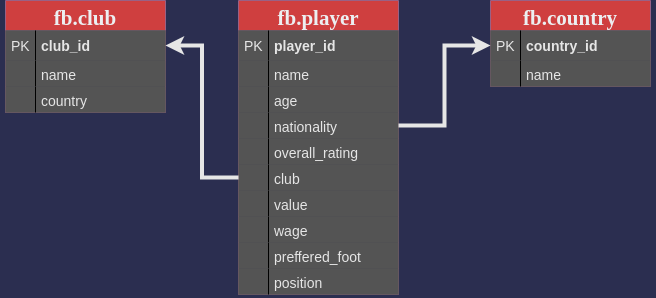

The diagram above was exported from draw.io. Its source (the exported page's mxGraphModel, read from the mxfile embedded in the PNG):
<mxGraphModel dx="1355" dy="806" grid="0" gridSize="10" guides="1" tooltips="1" connect="1" arrows="1" fold="1" page="1" pageScale="1" pageWidth="827" pageHeight="1169" background="#2b2e50" math="0" shadow="0">
  <root>
    <mxCell id="0" />
    <mxCell id="1" parent="0" />
    <mxCell id="KloFefZhShxH1jyq-9uI-2" value="fb.club" style="swimlane;fontStyle=1;childLayout=stackLayout;horizontal=1;startSize=30;horizontalStack=0;resizeParent=1;resizeParentMax=0;resizeLast=0;collapsible=1;marginBottom=0;align=center;fontSize=21;fillColor=#CF3F3F;strokeColor=#996185;fontFamily=Lucida Console;labelBorderColor=none;gradientColor=none;swimlaneFillColor=none;fontColor=#eceff1;" parent="1" vertex="1">
      <mxGeometry x="67" y="51" width="160" height="112" as="geometry" />
    </mxCell>
    <mxCell id="KloFefZhShxH1jyq-9uI-3" value="club_id" style="shape=partialRectangle;top=0;left=0;right=0;bottom=1;align=left;verticalAlign=middle;fillColor=#545454;spacingLeft=34;spacingRight=4;overflow=hidden;rotatable=0;points=[[0,0.5],[1,0.5]];portConstraint=eastwest;dropTarget=0;fontStyle=1;fontSize=14;labelBorderColor=none;gradientColor=none;strokeColor=none;fontColor=#E6E6E6;strokeWidth=11;" parent="KloFefZhShxH1jyq-9uI-2" vertex="1">
      <mxGeometry y="30" width="160" height="30" as="geometry" />
    </mxCell>
    <mxCell id="KloFefZhShxH1jyq-9uI-4" value="PK" style="shape=partialRectangle;top=0;left=0;bottom=0;fillColor=none;align=left;verticalAlign=middle;spacingLeft=4;spacingRight=4;overflow=hidden;rotatable=0;points=[];portConstraint=eastwest;part=1;fontSize=14;fontColor=#E6E6E6;" parent="KloFefZhShxH1jyq-9uI-3" vertex="1" connectable="0">
      <mxGeometry width="30" height="30" as="geometry" />
    </mxCell>
    <mxCell id="KloFefZhShxH1jyq-9uI-5" value="name" style="shape=partialRectangle;top=0;left=0;right=0;bottom=0;align=left;verticalAlign=top;fillColor=#545454;spacingLeft=34;spacingRight=4;overflow=hidden;rotatable=0;points=[[0,0.5],[1,0.5]];portConstraint=eastwest;dropTarget=0;fontSize=14;gradientColor=none;strokeColor=#666666;fontColor=#E6E6E6;" parent="KloFefZhShxH1jyq-9uI-2" vertex="1">
      <mxGeometry y="60" width="160" height="26" as="geometry" />
    </mxCell>
    <mxCell id="KloFefZhShxH1jyq-9uI-6" value="" style="shape=partialRectangle;top=0;left=0;bottom=0;fillColor=none;align=left;verticalAlign=top;spacingLeft=4;spacingRight=4;overflow=hidden;rotatable=0;points=[];portConstraint=eastwest;part=1;fontSize=12;" parent="KloFefZhShxH1jyq-9uI-5" vertex="1" connectable="0">
      <mxGeometry width="30" height="26" as="geometry" />
    </mxCell>
    <mxCell id="KloFefZhShxH1jyq-9uI-7" value="country" style="shape=partialRectangle;top=0;left=0;right=0;bottom=0;align=left;verticalAlign=top;fillColor=#545454;spacingLeft=34;spacingRight=4;overflow=hidden;rotatable=0;points=[[0,0.5],[1,0.5]];portConstraint=eastwest;dropTarget=0;fontSize=14;labelBorderColor=none;dashed=1;dashPattern=1 2;gradientColor=none;strokeColor=#666666;fontColor=#E6E6E6;" parent="KloFefZhShxH1jyq-9uI-2" vertex="1">
      <mxGeometry y="86" width="160" height="26" as="geometry" />
    </mxCell>
    <mxCell id="KloFefZhShxH1jyq-9uI-8" value="" style="shape=partialRectangle;top=0;left=0;bottom=0;fillColor=none;align=left;verticalAlign=top;spacingLeft=4;spacingRight=4;overflow=hidden;rotatable=0;points=[];portConstraint=eastwest;part=1;fontSize=12;" parent="KloFefZhShxH1jyq-9uI-7" vertex="1" connectable="0">
      <mxGeometry width="30" height="26" as="geometry" />
    </mxCell>
    <mxCell id="KloFefZhShxH1jyq-9uI-13" value="fb.country" style="swimlane;fontStyle=1;childLayout=stackLayout;horizontal=1;startSize=30;horizontalStack=0;resizeParent=1;resizeParentMax=0;resizeLast=0;collapsible=1;marginBottom=0;align=center;fontSize=21;fillColor=#CF3F3F;strokeColor=#996185;fontFamily=Lucida Console;labelBorderColor=none;gradientColor=none;swimlaneFillColor=none;fontColor=#eceff1;" parent="1" vertex="1">
      <mxGeometry x="552" y="51" width="160" height="86" as="geometry" />
    </mxCell>
    <mxCell id="KloFefZhShxH1jyq-9uI-14" value="country_id" style="shape=partialRectangle;top=0;left=0;right=0;bottom=1;align=left;verticalAlign=middle;fillColor=#545454;spacingLeft=34;spacingRight=4;overflow=hidden;rotatable=0;points=[[0,0.5],[1,0.5]];portConstraint=eastwest;dropTarget=0;fontStyle=1;fontSize=14;labelBorderColor=none;gradientColor=none;strokeColor=none;fontColor=#E6E6E6;strokeWidth=11;" parent="KloFefZhShxH1jyq-9uI-13" vertex="1">
      <mxGeometry y="30" width="160" height="30" as="geometry" />
    </mxCell>
    <mxCell id="KloFefZhShxH1jyq-9uI-15" value="PK" style="shape=partialRectangle;top=0;left=0;bottom=0;fillColor=none;align=left;verticalAlign=middle;spacingLeft=4;spacingRight=4;overflow=hidden;rotatable=0;points=[];portConstraint=eastwest;part=1;fontSize=14;fontColor=#E6E6E6;" parent="KloFefZhShxH1jyq-9uI-14" vertex="1" connectable="0">
      <mxGeometry width="30" height="30" as="geometry" />
    </mxCell>
    <mxCell id="KloFefZhShxH1jyq-9uI-16" value="name" style="shape=partialRectangle;top=0;left=0;right=0;bottom=0;align=left;verticalAlign=top;fillColor=#545454;spacingLeft=34;spacingRight=4;overflow=hidden;rotatable=0;points=[[0,0.5],[1,0.5]];portConstraint=eastwest;dropTarget=0;fontSize=14;gradientColor=none;strokeColor=#666666;fontColor=#E6E6E6;" parent="KloFefZhShxH1jyq-9uI-13" vertex="1">
      <mxGeometry y="60" width="160" height="26" as="geometry" />
    </mxCell>
    <mxCell id="KloFefZhShxH1jyq-9uI-17" value="" style="shape=partialRectangle;top=0;left=0;bottom=0;fillColor=none;align=left;verticalAlign=top;spacingLeft=4;spacingRight=4;overflow=hidden;rotatable=0;points=[];portConstraint=eastwest;part=1;fontSize=12;" parent="KloFefZhShxH1jyq-9uI-16" vertex="1" connectable="0">
      <mxGeometry width="30" height="26" as="geometry" />
    </mxCell>
    <mxCell id="KloFefZhShxH1jyq-9uI-20" value="fb.player" style="swimlane;fontStyle=1;childLayout=stackLayout;horizontal=1;startSize=30;horizontalStack=0;resizeParent=1;resizeParentMax=0;resizeLast=0;collapsible=1;marginBottom=0;align=center;fontSize=21;fillColor=#CF3F3F;strokeColor=#996185;fontFamily=Lucida Console;labelBorderColor=none;gradientColor=none;swimlaneFillColor=none;fontColor=#eceff1;" parent="1" vertex="1">
      <mxGeometry x="300" y="51" width="160" height="294" as="geometry" />
    </mxCell>
    <mxCell id="KloFefZhShxH1jyq-9uI-21" value="player_id" style="shape=partialRectangle;top=0;left=0;right=0;bottom=1;align=left;verticalAlign=middle;fillColor=#545454;spacingLeft=34;spacingRight=4;overflow=hidden;rotatable=0;points=[[0,0.5],[1,0.5]];portConstraint=eastwest;dropTarget=0;fontStyle=1;fontSize=14;labelBorderColor=none;gradientColor=none;strokeColor=none;fontColor=#E6E6E6;strokeWidth=11;" parent="KloFefZhShxH1jyq-9uI-20" vertex="1">
      <mxGeometry y="30" width="160" height="30" as="geometry" />
    </mxCell>
    <mxCell id="KloFefZhShxH1jyq-9uI-22" value="PK" style="shape=partialRectangle;top=0;left=0;bottom=0;fillColor=none;align=left;verticalAlign=middle;spacingLeft=4;spacingRight=4;overflow=hidden;rotatable=0;points=[];portConstraint=eastwest;part=1;fontSize=14;fontColor=#E6E6E6;" parent="KloFefZhShxH1jyq-9uI-21" vertex="1" connectable="0">
      <mxGeometry width="30" height="30" as="geometry" />
    </mxCell>
    <mxCell id="KloFefZhShxH1jyq-9uI-23" value="name" style="shape=partialRectangle;top=0;left=0;right=0;bottom=0;align=left;verticalAlign=top;fillColor=#545454;spacingLeft=34;spacingRight=4;overflow=hidden;rotatable=0;points=[[0,0.5],[1,0.5]];portConstraint=eastwest;dropTarget=0;fontSize=14;gradientColor=none;strokeColor=#666666;fontColor=#E6E6E6;" parent="KloFefZhShxH1jyq-9uI-20" vertex="1">
      <mxGeometry y="60" width="160" height="26" as="geometry" />
    </mxCell>
    <mxCell id="KloFefZhShxH1jyq-9uI-24" value="" style="shape=partialRectangle;top=0;left=0;bottom=0;fillColor=none;align=left;verticalAlign=top;spacingLeft=4;spacingRight=4;overflow=hidden;rotatable=0;points=[];portConstraint=eastwest;part=1;fontSize=12;" parent="KloFefZhShxH1jyq-9uI-23" vertex="1" connectable="0">
      <mxGeometry width="30" height="26" as="geometry" />
    </mxCell>
    <mxCell id="KloFefZhShxH1jyq-9uI-25" value="age" style="shape=partialRectangle;top=0;left=0;right=0;bottom=0;align=left;verticalAlign=top;fillColor=#545454;spacingLeft=34;spacingRight=4;overflow=hidden;rotatable=0;points=[[0,0.5],[1,0.5]];portConstraint=eastwest;dropTarget=0;fontSize=14;labelBorderColor=none;dashed=1;dashPattern=1 2;gradientColor=none;strokeColor=#666666;fontColor=#E6E6E6;" parent="KloFefZhShxH1jyq-9uI-20" vertex="1">
      <mxGeometry y="86" width="160" height="26" as="geometry" />
    </mxCell>
    <mxCell id="KloFefZhShxH1jyq-9uI-26" value="" style="shape=partialRectangle;top=0;left=0;bottom=0;fillColor=none;align=left;verticalAlign=top;spacingLeft=4;spacingRight=4;overflow=hidden;rotatable=0;points=[];portConstraint=eastwest;part=1;fontSize=12;" parent="KloFefZhShxH1jyq-9uI-25" vertex="1" connectable="0">
      <mxGeometry width="30" height="26" as="geometry" />
    </mxCell>
    <mxCell id="KloFefZhShxH1jyq-9uI-27" value="nationality" style="shape=partialRectangle;top=0;left=0;right=0;bottom=0;align=left;verticalAlign=top;fillColor=#545454;spacingLeft=34;spacingRight=4;overflow=hidden;rotatable=0;points=[[0,0.5],[1,0.5]];portConstraint=eastwest;dropTarget=0;fontSize=14;labelBorderColor=none;dashed=1;dashPattern=1 2;gradientColor=none;strokeColor=#666666;fontColor=#E6E6E6;" parent="KloFefZhShxH1jyq-9uI-20" vertex="1">
      <mxGeometry y="112" width="160" height="26" as="geometry" />
    </mxCell>
    <mxCell id="KloFefZhShxH1jyq-9uI-28" value="" style="shape=partialRectangle;top=0;left=0;bottom=0;fillColor=none;align=left;verticalAlign=top;spacingLeft=4;spacingRight=4;overflow=hidden;rotatable=0;points=[];portConstraint=eastwest;part=1;fontSize=12;" parent="KloFefZhShxH1jyq-9uI-27" vertex="1" connectable="0">
      <mxGeometry width="30" height="26" as="geometry" />
    </mxCell>
    <mxCell id="KloFefZhShxH1jyq-9uI-29" value="overall_rating" style="shape=partialRectangle;top=0;left=0;right=0;bottom=0;align=left;verticalAlign=top;fillColor=#545454;spacingLeft=34;spacingRight=4;overflow=hidden;rotatable=0;points=[[0,0.5],[1,0.5]];portConstraint=eastwest;dropTarget=0;fontSize=14;labelBorderColor=none;dashed=1;dashPattern=1 2;gradientColor=none;strokeColor=#666666;fontColor=#E6E6E6;" parent="KloFefZhShxH1jyq-9uI-20" vertex="1">
      <mxGeometry y="138" width="160" height="26" as="geometry" />
    </mxCell>
    <mxCell id="KloFefZhShxH1jyq-9uI-30" value="" style="shape=partialRectangle;top=0;left=0;bottom=0;fillColor=none;align=left;verticalAlign=top;spacingLeft=4;spacingRight=4;overflow=hidden;rotatable=0;points=[];portConstraint=eastwest;part=1;fontSize=12;" parent="KloFefZhShxH1jyq-9uI-29" vertex="1" connectable="0">
      <mxGeometry width="30" height="26" as="geometry" />
    </mxCell>
    <mxCell id="KloFefZhShxH1jyq-9uI-31" value="club" style="shape=partialRectangle;top=0;left=0;right=0;bottom=0;align=left;verticalAlign=top;fillColor=#545454;spacingLeft=34;spacingRight=4;overflow=hidden;rotatable=0;points=[[0,0.5],[1,0.5]];portConstraint=eastwest;dropTarget=0;fontSize=14;labelBorderColor=none;dashed=1;dashPattern=1 2;gradientColor=none;strokeColor=#666666;fontColor=#E6E6E6;" parent="KloFefZhShxH1jyq-9uI-20" vertex="1">
      <mxGeometry y="164" width="160" height="26" as="geometry" />
    </mxCell>
    <mxCell id="KloFefZhShxH1jyq-9uI-32" value="" style="shape=partialRectangle;top=0;left=0;bottom=0;fillColor=none;align=left;verticalAlign=top;spacingLeft=4;spacingRight=4;overflow=hidden;rotatable=0;points=[];portConstraint=eastwest;part=1;fontSize=12;" parent="KloFefZhShxH1jyq-9uI-31" vertex="1" connectable="0">
      <mxGeometry width="30" height="26" as="geometry" />
    </mxCell>
    <mxCell id="KloFefZhShxH1jyq-9uI-33" value="value" style="shape=partialRectangle;top=0;left=0;right=0;bottom=0;align=left;verticalAlign=top;fillColor=#545454;spacingLeft=34;spacingRight=4;overflow=hidden;rotatable=0;points=[[0,0.5],[1,0.5]];portConstraint=eastwest;dropTarget=0;fontSize=14;labelBorderColor=none;dashed=1;dashPattern=1 2;gradientColor=none;strokeColor=#666666;fontColor=#E6E6E6;" parent="KloFefZhShxH1jyq-9uI-20" vertex="1">
      <mxGeometry y="190" width="160" height="26" as="geometry" />
    </mxCell>
    <mxCell id="KloFefZhShxH1jyq-9uI-34" value="" style="shape=partialRectangle;top=0;left=0;bottom=0;fillColor=none;align=left;verticalAlign=top;spacingLeft=4;spacingRight=4;overflow=hidden;rotatable=0;points=[];portConstraint=eastwest;part=1;fontSize=12;" parent="KloFefZhShxH1jyq-9uI-33" vertex="1" connectable="0">
      <mxGeometry width="30" height="26" as="geometry" />
    </mxCell>
    <mxCell id="KloFefZhShxH1jyq-9uI-35" value="wage" style="shape=partialRectangle;top=0;left=0;right=0;bottom=0;align=left;verticalAlign=top;fillColor=#545454;spacingLeft=34;spacingRight=4;overflow=hidden;rotatable=0;points=[[0,0.5],[1,0.5]];portConstraint=eastwest;dropTarget=0;fontSize=14;labelBorderColor=none;dashed=1;dashPattern=1 2;gradientColor=none;strokeColor=#666666;fontColor=#E6E6E6;" parent="KloFefZhShxH1jyq-9uI-20" vertex="1">
      <mxGeometry y="216" width="160" height="26" as="geometry" />
    </mxCell>
    <mxCell id="KloFefZhShxH1jyq-9uI-36" value="" style="shape=partialRectangle;top=0;left=0;bottom=0;fillColor=none;align=left;verticalAlign=top;spacingLeft=4;spacingRight=4;overflow=hidden;rotatable=0;points=[];portConstraint=eastwest;part=1;fontSize=12;" parent="KloFefZhShxH1jyq-9uI-35" vertex="1" connectable="0">
      <mxGeometry width="30" height="26" as="geometry" />
    </mxCell>
    <mxCell id="KloFefZhShxH1jyq-9uI-37" value="preffered_foot" style="shape=partialRectangle;top=0;left=0;right=0;bottom=0;align=left;verticalAlign=top;fillColor=#545454;spacingLeft=34;spacingRight=4;overflow=hidden;rotatable=0;points=[[0,0.5],[1,0.5]];portConstraint=eastwest;dropTarget=0;fontSize=14;labelBorderColor=none;dashed=1;dashPattern=1 2;gradientColor=none;strokeColor=#666666;fontColor=#E6E6E6;" parent="KloFefZhShxH1jyq-9uI-20" vertex="1">
      <mxGeometry y="242" width="160" height="26" as="geometry" />
    </mxCell>
    <mxCell id="KloFefZhShxH1jyq-9uI-38" value="" style="shape=partialRectangle;top=0;left=0;bottom=0;fillColor=none;align=left;verticalAlign=top;spacingLeft=4;spacingRight=4;overflow=hidden;rotatable=0;points=[];portConstraint=eastwest;part=1;fontSize=12;" parent="KloFefZhShxH1jyq-9uI-37" vertex="1" connectable="0">
      <mxGeometry width="30" height="26" as="geometry" />
    </mxCell>
    <mxCell id="KloFefZhShxH1jyq-9uI-39" value="position" style="shape=partialRectangle;top=0;left=0;right=0;bottom=0;align=left;verticalAlign=top;fillColor=#545454;spacingLeft=34;spacingRight=4;overflow=hidden;rotatable=0;points=[[0,0.5],[1,0.5]];portConstraint=eastwest;dropTarget=0;fontSize=14;labelBorderColor=none;dashed=1;dashPattern=1 2;gradientColor=none;strokeColor=#666666;fontColor=#E6E6E6;" parent="KloFefZhShxH1jyq-9uI-20" vertex="1">
      <mxGeometry y="268" width="160" height="26" as="geometry" />
    </mxCell>
    <mxCell id="KloFefZhShxH1jyq-9uI-40" value="" style="shape=partialRectangle;top=0;left=0;bottom=0;fillColor=none;align=left;verticalAlign=top;spacingLeft=4;spacingRight=4;overflow=hidden;rotatable=0;points=[];portConstraint=eastwest;part=1;fontSize=12;" parent="KloFefZhShxH1jyq-9uI-39" vertex="1" connectable="0">
      <mxGeometry width="30" height="26" as="geometry" />
    </mxCell>
    <mxCell id="KloFefZhShxH1jyq-9uI-41" style="edgeStyle=orthogonalEdgeStyle;rounded=0;orthogonalLoop=1;jettySize=auto;html=1;exitX=1;exitY=0.5;exitDx=0;exitDy=0;entryX=0;entryY=0.5;entryDx=0;entryDy=0;fontFamily=Lucida Console;fontSize=14;fontColor=#E6E6E6;strokeWidth=4;strokeColor=#E6E6E6;" parent="1" source="KloFefZhShxH1jyq-9uI-27" target="KloFefZhShxH1jyq-9uI-14" edge="1">
      <mxGeometry relative="1" as="geometry" />
    </mxCell>
    <mxCell id="KloFefZhShxH1jyq-9uI-42" style="edgeStyle=orthogonalEdgeStyle;rounded=0;orthogonalLoop=1;jettySize=auto;html=1;exitX=0;exitY=0.5;exitDx=0;exitDy=0;entryX=1;entryY=0.5;entryDx=0;entryDy=0;fontFamily=Lucida Console;fontSize=14;fontColor=#E6E6E6;strokeWidth=4;strokeColor=#E6E6E6;" parent="1" source="KloFefZhShxH1jyq-9uI-31" target="KloFefZhShxH1jyq-9uI-3" edge="1">
      <mxGeometry relative="1" as="geometry" />
    </mxCell>
  </root>
</mxGraphModel>